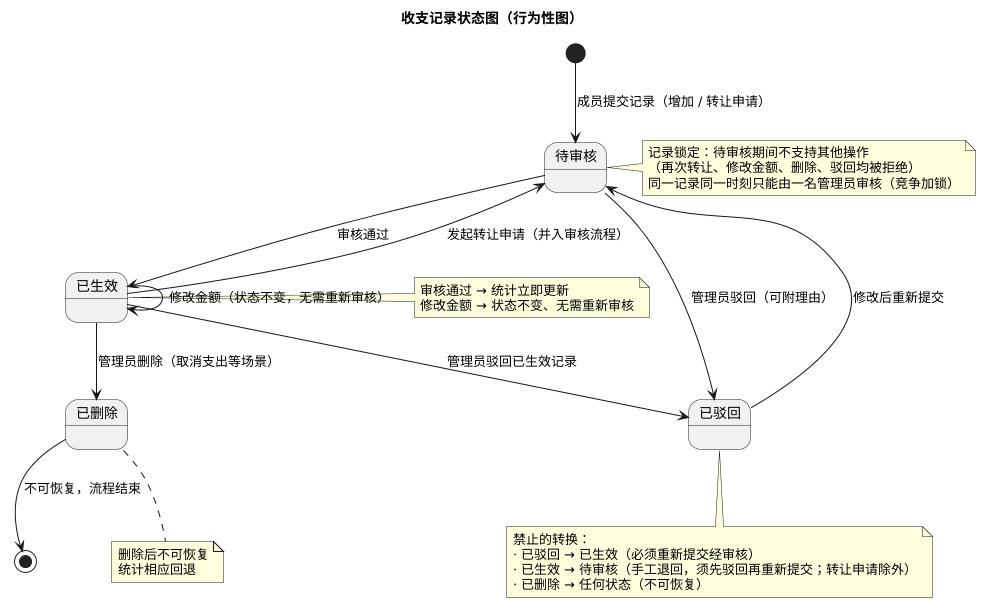

The diagram above was rendered by PlantUML. Its source (embedded in the PNG):
@startuml
title 收支记录状态图（行为性图）

[*] --> 待审核 : 成员提交记录（增加 / 转让申请）

待审核 --> 已生效 : 审核通过
待审核 --> 已驳回 : 管理员驳回（可附理由）
已驳回 --> 待审核 : 修改后重新提交
已生效 --> 已驳回 : 管理员驳回已生效记录
已生效 --> 待审核 : 发起转让申请（并入审核流程）
已生效 --> 已删除 : 管理员删除（取消支出等场景）
已生效 --> 已生效 : 修改金额（状态不变，无需重新审核）

已删除 --> [*] : 不可恢复，流程结束

note right of 待审核
  记录锁定：待审核期间不支持其他操作
  （再次转让、修改金额、删除、驳回均被拒绝）
  同一记录同一时刻只能由一名管理员审核（竞争加锁）
end note

note right of 已生效
  审核通过 → 统计立即更新
  修改金额 → 状态不变、无需重新审核
end note

note bottom of 已删除
  删除后不可恢复
  统计相应回退
end note

note bottom of 已驳回
  禁止的转换：
  · 已驳回 → 已生效（必须重新提交经审核）
  · 已生效 → 待审核（手工退回，须先驳回再重新提交；转让申请除外）
  · 已删除 → 任何状态（不可恢复）
end note
@enduml